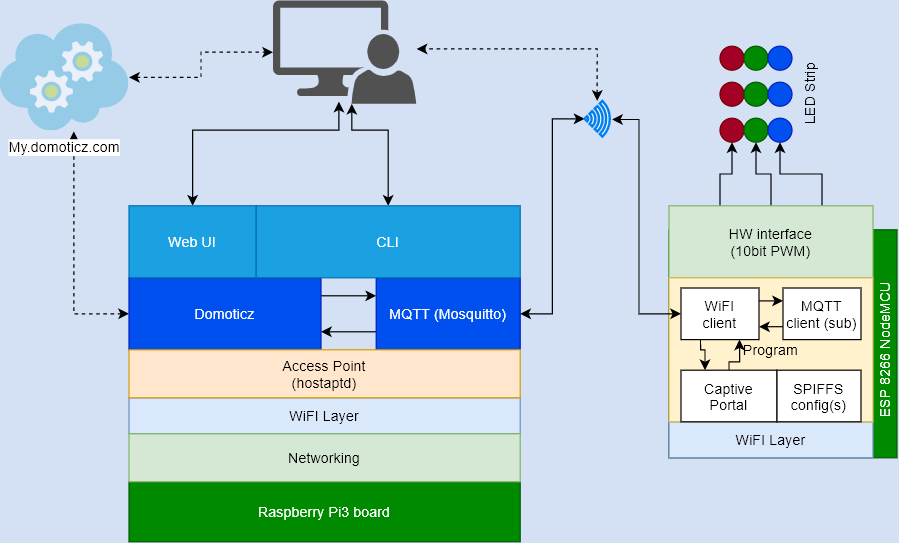

The diagram above was exported from draw.io. Its source (the exported page's mxGraphModel, read from the mxfile embedded in the PNG):
<mxGraphModel dx="1422" dy="884" grid="1" gridSize="10" guides="1" tooltips="1" connect="1" arrows="1" fold="1" page="1" pageScale="1" pageWidth="1169" pageHeight="827" background="#D4E1F5" math="0" shadow="0">
  <root>
    <mxCell id="0" />
    <mxCell id="1" parent="0" />
    <mxCell id="FFCqLBK5q6gGZAzeMnXL-1" value="Raspberry Pi3 board" style="rounded=0;whiteSpace=wrap;html=1;fillColor=#008a00;strokeColor=#005700;fontColor=#ffffff;" parent="1" vertex="1">
      <mxGeometry x="285" y="570" width="326" height="50" as="geometry" />
    </mxCell>
    <mxCell id="FFCqLBK5q6gGZAzeMnXL-9" style="edgeStyle=orthogonalEdgeStyle;rounded=0;orthogonalLoop=1;jettySize=auto;html=1;exitX=1;exitY=0.25;exitDx=0;exitDy=0;entryX=0;entryY=0.25;entryDx=0;entryDy=0;" parent="1" source="FFCqLBK5q6gGZAzeMnXL-2" target="FFCqLBK5q6gGZAzeMnXL-3" edge="1">
      <mxGeometry relative="1" as="geometry" />
    </mxCell>
    <mxCell id="FFCqLBK5q6gGZAzeMnXL-48" style="edgeStyle=orthogonalEdgeStyle;rounded=0;orthogonalLoop=1;jettySize=auto;html=1;dashed=1;startArrow=classic;startFill=1;" parent="1" source="FFCqLBK5q6gGZAzeMnXL-2" target="FFCqLBK5q6gGZAzeMnXL-47" edge="1">
      <mxGeometry relative="1" as="geometry">
        <mxPoint x="232.0000799999998" y="164.99999999999977" as="targetPoint" />
        <Array as="points">
          <mxPoint x="239" y="430" />
        </Array>
      </mxGeometry>
    </mxCell>
    <mxCell id="FFCqLBK5q6gGZAzeMnXL-2" value="Domoticz" style="rounded=0;whiteSpace=wrap;html=1;fillColor=#0050ef;strokeColor=#001DBC;fontColor=#ffffff;" parent="1" vertex="1">
      <mxGeometry x="285" y="400" width="160" height="60" as="geometry" />
    </mxCell>
    <mxCell id="FFCqLBK5q6gGZAzeMnXL-10" style="edgeStyle=orthogonalEdgeStyle;rounded=0;orthogonalLoop=1;jettySize=auto;html=1;exitX=0;exitY=0.75;exitDx=0;exitDy=0;entryX=1;entryY=0.75;entryDx=0;entryDy=0;" parent="1" source="FFCqLBK5q6gGZAzeMnXL-3" target="FFCqLBK5q6gGZAzeMnXL-2" edge="1">
      <mxGeometry relative="1" as="geometry" />
    </mxCell>
    <mxCell id="FFCqLBK5q6gGZAzeMnXL-3" value="MQTT (Mosquitto)" style="rounded=0;whiteSpace=wrap;html=1;fillColor=#0050ef;strokeColor=#001DBC;fontColor=#ffffff;" parent="1" vertex="1">
      <mxGeometry x="491" y="400" width="120" height="60" as="geometry" />
    </mxCell>
    <mxCell id="FFCqLBK5q6gGZAzeMnXL-4" value="WiFI Layer" style="rounded=0;whiteSpace=wrap;html=1;fillColor=#dae8fc;strokeColor=#6c8ebf;" parent="1" vertex="1">
      <mxGeometry x="285" y="500" width="326" height="30" as="geometry" />
    </mxCell>
    <mxCell id="FFCqLBK5q6gGZAzeMnXL-5" value="Access Point&lt;br&gt;(hostaptd)" style="rounded=0;whiteSpace=wrap;html=1;fillColor=#ffe6cc;strokeColor=#d79b00;" parent="1" vertex="1">
      <mxGeometry x="285" y="460" width="326" height="40" as="geometry" />
    </mxCell>
    <mxCell id="FFCqLBK5q6gGZAzeMnXL-52" style="edgeStyle=orthogonalEdgeStyle;rounded=0;orthogonalLoop=1;jettySize=auto;html=1;entryX=0.46;entryY=0.979;entryDx=0;entryDy=0;entryPerimeter=0;fontColor=#D4E1F5;startArrow=classic;startFill=1;" parent="1" source="FFCqLBK5q6gGZAzeMnXL-6" target="FFCqLBK5q6gGZAzeMnXL-46" edge="1">
      <mxGeometry relative="1" as="geometry">
        <Array as="points">
          <mxPoint x="338" y="277" />
          <mxPoint x="460" y="277" />
        </Array>
      </mxGeometry>
    </mxCell>
    <mxCell id="FFCqLBK5q6gGZAzeMnXL-6" value="Web UI" style="rounded=0;whiteSpace=wrap;html=1;fillColor=#1ba1e2;strokeColor=#006EAF;fontColor=#ffffff;" parent="1" vertex="1">
      <mxGeometry x="285" y="340" width="106" height="60" as="geometry" />
    </mxCell>
    <mxCell id="FFCqLBK5q6gGZAzeMnXL-54" style="edgeStyle=orthogonalEdgeStyle;rounded=0;orthogonalLoop=1;jettySize=auto;html=1;entryX=0.55;entryY=1;entryDx=0;entryDy=0;entryPerimeter=0;fontColor=#D4E1F5;startArrow=classic;startFill=1;" parent="1" source="FFCqLBK5q6gGZAzeMnXL-7" target="FFCqLBK5q6gGZAzeMnXL-46" edge="1">
      <mxGeometry relative="1" as="geometry">
        <Array as="points">
          <mxPoint x="501" y="277" />
          <mxPoint x="471" y="277" />
        </Array>
      </mxGeometry>
    </mxCell>
    <mxCell id="FFCqLBK5q6gGZAzeMnXL-7" value="CLI" style="rounded=0;whiteSpace=wrap;html=1;fillColor=#1ba1e2;strokeColor=#006EAF;fontColor=#ffffff;" parent="1" vertex="1">
      <mxGeometry x="391" y="340" width="220" height="60" as="geometry" />
    </mxCell>
    <mxCell id="FFCqLBK5q6gGZAzeMnXL-8" value="Networking" style="rounded=0;whiteSpace=wrap;html=1;fillColor=#d5e8d4;strokeColor=#82b366;" parent="1" vertex="1">
      <mxGeometry x="285" y="530" width="326" height="40" as="geometry" />
    </mxCell>
    <mxCell id="FFCqLBK5q6gGZAzeMnXL-11" value="" style="whiteSpace=wrap;html=1;aspect=fixed;fillColor=#008a00;strokeColor=#005700;fontColor=#ffffff;" parent="1" vertex="1">
      <mxGeometry x="735" y="360" width="190" height="190" as="geometry" />
    </mxCell>
    <mxCell id="FFCqLBK5q6gGZAzeMnXL-12" value="WiFI Layer" style="rounded=0;whiteSpace=wrap;html=1;fillColor=#dae8fc;strokeColor=#6c8ebf;" parent="1" vertex="1">
      <mxGeometry x="735" y="520" width="170" height="30" as="geometry" />
    </mxCell>
    <mxCell id="FFCqLBK5q6gGZAzeMnXL-33" style="edgeStyle=orthogonalEdgeStyle;rounded=0;orthogonalLoop=1;jettySize=auto;html=1;exitX=0.25;exitY=0;exitDx=0;exitDy=0;entryX=0.5;entryY=1;entryDx=0;entryDy=0;" parent="1" source="FFCqLBK5q6gGZAzeMnXL-14" target="FFCqLBK5q6gGZAzeMnXL-24" edge="1">
      <mxGeometry relative="1" as="geometry" />
    </mxCell>
    <mxCell id="FFCqLBK5q6gGZAzeMnXL-34" style="edgeStyle=orthogonalEdgeStyle;rounded=0;orthogonalLoop=1;jettySize=auto;html=1;exitX=0.5;exitY=0;exitDx=0;exitDy=0;entryX=0.5;entryY=1;entryDx=0;entryDy=0;" parent="1" source="FFCqLBK5q6gGZAzeMnXL-14" target="FFCqLBK5q6gGZAzeMnXL-25" edge="1">
      <mxGeometry relative="1" as="geometry" />
    </mxCell>
    <mxCell id="FFCqLBK5q6gGZAzeMnXL-35" style="edgeStyle=orthogonalEdgeStyle;rounded=0;orthogonalLoop=1;jettySize=auto;html=1;exitX=0.75;exitY=0;exitDx=0;exitDy=0;entryX=0.5;entryY=1;entryDx=0;entryDy=0;" parent="1" source="FFCqLBK5q6gGZAzeMnXL-14" target="FFCqLBK5q6gGZAzeMnXL-26" edge="1">
      <mxGeometry relative="1" as="geometry" />
    </mxCell>
    <mxCell id="FFCqLBK5q6gGZAzeMnXL-14" value="HW interface&lt;br&gt;(10bit PWM)" style="rounded=0;whiteSpace=wrap;html=1;fillColor=#d5e8d4;strokeColor=#82b366;" parent="1" vertex="1">
      <mxGeometry x="735" y="340" width="170" height="60" as="geometry" />
    </mxCell>
    <mxCell id="FFCqLBK5q6gGZAzeMnXL-27" value="Program" style="rounded=0;whiteSpace=wrap;html=1;fillColor=#fff2cc;strokeColor=#d6b656;" parent="1" vertex="1">
      <mxGeometry x="735" y="400" width="170" height="120" as="geometry" />
    </mxCell>
    <mxCell id="FFCqLBK5q6gGZAzeMnXL-57" style="edgeStyle=orthogonalEdgeStyle;rounded=0;orthogonalLoop=1;jettySize=auto;html=1;entryX=0.519;entryY=-0.092;entryDx=0;entryDy=0;entryPerimeter=0;fontColor=#D4E1F5;startArrow=classic;startFill=1;exitX=0;exitY=0.5;exitDx=0;exitDy=0;" parent="1" source="FFCqLBK5q6gGZAzeMnXL-28" target="FFCqLBK5q6gGZAzeMnXL-56" edge="1">
      <mxGeometry relative="1" as="geometry">
        <Array as="points">
          <mxPoint x="710" y="430" />
          <mxPoint x="710" y="268" />
        </Array>
      </mxGeometry>
    </mxCell>
    <mxCell id="FFCqLBK5q6gGZAzeMnXL-83" style="edgeStyle=orthogonalEdgeStyle;rounded=0;orthogonalLoop=1;jettySize=auto;html=1;exitX=0;exitY=0.25;exitDx=0;exitDy=0;entryX=1;entryY=0.25;entryDx=0;entryDy=0;startArrow=classic;startFill=1;endArrow=none;endFill=0;fontColor=#D4E1F5;" parent="1" source="FFCqLBK5q6gGZAzeMnXL-13" target="FFCqLBK5q6gGZAzeMnXL-28" edge="1">
      <mxGeometry relative="1" as="geometry" />
    </mxCell>
    <mxCell id="FFCqLBK5q6gGZAzeMnXL-13" value="MQTT&lt;br&gt;client (sub)" style="rounded=0;whiteSpace=wrap;html=1;" parent="1" vertex="1">
      <mxGeometry x="830" y="408.5" width="65" height="43" as="geometry" />
    </mxCell>
    <mxCell id="FFCqLBK5q6gGZAzeMnXL-84" style="edgeStyle=orthogonalEdgeStyle;rounded=0;orthogonalLoop=1;jettySize=auto;html=1;exitX=1;exitY=0.75;exitDx=0;exitDy=0;entryX=0;entryY=0.75;entryDx=0;entryDy=0;startArrow=classic;startFill=1;endArrow=none;endFill=0;fontColor=#D4E1F5;" parent="1" source="FFCqLBK5q6gGZAzeMnXL-28" target="FFCqLBK5q6gGZAzeMnXL-13" edge="1">
      <mxGeometry relative="1" as="geometry" />
    </mxCell>
    <mxCell id="FFCqLBK5q6gGZAzeMnXL-28" value="WiFI&lt;br&gt;client" style="rounded=0;whiteSpace=wrap;html=1;" parent="1" vertex="1">
      <mxGeometry x="745" y="408.5" width="65" height="43" as="geometry" />
    </mxCell>
    <mxCell id="FFCqLBK5q6gGZAzeMnXL-85" style="edgeStyle=orthogonalEdgeStyle;rounded=0;orthogonalLoop=1;jettySize=auto;html=1;exitX=0.25;exitY=0;exitDx=0;exitDy=0;entryX=0.25;entryY=1;entryDx=0;entryDy=0;startArrow=classic;startFill=1;endArrow=none;endFill=0;fontColor=#D4E1F5;" parent="1" source="FFCqLBK5q6gGZAzeMnXL-29" target="FFCqLBK5q6gGZAzeMnXL-28" edge="1">
      <mxGeometry relative="1" as="geometry">
        <Array as="points">
          <mxPoint x="765" y="460" />
          <mxPoint x="761" y="460" />
        </Array>
      </mxGeometry>
    </mxCell>
    <mxCell id="FFCqLBK5q6gGZAzeMnXL-86" style="edgeStyle=orthogonalEdgeStyle;rounded=0;orthogonalLoop=1;jettySize=auto;html=1;exitX=0.5;exitY=0;exitDx=0;exitDy=0;entryX=0.75;entryY=1;entryDx=0;entryDy=0;startArrow=none;startFill=0;endArrow=classic;endFill=1;fontColor=#D4E1F5;" parent="1" source="FFCqLBK5q6gGZAzeMnXL-29" target="FFCqLBK5q6gGZAzeMnXL-28" edge="1">
      <mxGeometry relative="1" as="geometry">
        <Array as="points">
          <mxPoint x="785" y="470" />
          <mxPoint x="794" y="470" />
        </Array>
      </mxGeometry>
    </mxCell>
    <mxCell id="FFCqLBK5q6gGZAzeMnXL-29" value="Captive&lt;br&gt;Portal" style="rounded=0;whiteSpace=wrap;html=1;" parent="1" vertex="1">
      <mxGeometry x="745" y="477" width="80" height="43" as="geometry" />
    </mxCell>
    <mxCell id="FFCqLBK5q6gGZAzeMnXL-30" value="SPIFFS&lt;br&gt;config(s)" style="rounded=0;whiteSpace=wrap;html=1;" parent="1" vertex="1">
      <mxGeometry x="825" y="477" width="70" height="43" as="geometry" />
    </mxCell>
    <mxCell id="FFCqLBK5q6gGZAzeMnXL-36" value="" style="group" parent="1" vertex="1" connectable="0">
      <mxGeometry x="777.5" y="207" width="85" height="80" as="geometry" />
    </mxCell>
    <mxCell id="FFCqLBK5q6gGZAzeMnXL-18" value="" style="group" parent="FFCqLBK5q6gGZAzeMnXL-36" vertex="1" connectable="0">
      <mxGeometry width="60" height="20" as="geometry" />
    </mxCell>
    <mxCell id="FFCqLBK5q6gGZAzeMnXL-15" value="" style="ellipse;whiteSpace=wrap;html=1;aspect=fixed;fillColor=#a20025;strokeColor=#6F0000;fontColor=#ffffff;" parent="FFCqLBK5q6gGZAzeMnXL-18" vertex="1">
      <mxGeometry width="20" height="20" as="geometry" />
    </mxCell>
    <mxCell id="FFCqLBK5q6gGZAzeMnXL-16" value="" style="ellipse;whiteSpace=wrap;html=1;aspect=fixed;fillColor=#008a00;strokeColor=#005700;fontColor=#ffffff;" parent="FFCqLBK5q6gGZAzeMnXL-18" vertex="1">
      <mxGeometry x="20" width="20" height="20" as="geometry" />
    </mxCell>
    <mxCell id="FFCqLBK5q6gGZAzeMnXL-17" value="" style="ellipse;whiteSpace=wrap;html=1;aspect=fixed;fillColor=#0050ef;strokeColor=#001DBC;fontColor=#ffffff;" parent="FFCqLBK5q6gGZAzeMnXL-18" vertex="1">
      <mxGeometry x="40" width="20" height="20" as="geometry" />
    </mxCell>
    <mxCell id="FFCqLBK5q6gGZAzeMnXL-19" value="" style="group" parent="FFCqLBK5q6gGZAzeMnXL-36" vertex="1" connectable="0">
      <mxGeometry y="30" width="60" height="20" as="geometry" />
    </mxCell>
    <mxCell id="FFCqLBK5q6gGZAzeMnXL-20" value="" style="ellipse;whiteSpace=wrap;html=1;aspect=fixed;fillColor=#a20025;strokeColor=#6F0000;fontColor=#ffffff;" parent="FFCqLBK5q6gGZAzeMnXL-19" vertex="1">
      <mxGeometry width="20" height="20" as="geometry" />
    </mxCell>
    <mxCell id="FFCqLBK5q6gGZAzeMnXL-21" value="" style="ellipse;whiteSpace=wrap;html=1;aspect=fixed;fillColor=#008a00;strokeColor=#005700;fontColor=#ffffff;" parent="FFCqLBK5q6gGZAzeMnXL-19" vertex="1">
      <mxGeometry x="20" width="20" height="20" as="geometry" />
    </mxCell>
    <mxCell id="FFCqLBK5q6gGZAzeMnXL-22" value="" style="ellipse;whiteSpace=wrap;html=1;aspect=fixed;fillColor=#0050ef;strokeColor=#001DBC;fontColor=#ffffff;" parent="FFCqLBK5q6gGZAzeMnXL-19" vertex="1">
      <mxGeometry x="40" width="20" height="20" as="geometry" />
    </mxCell>
    <mxCell id="FFCqLBK5q6gGZAzeMnXL-23" value="" style="group" parent="FFCqLBK5q6gGZAzeMnXL-36" vertex="1" connectable="0">
      <mxGeometry y="60" width="60" height="20" as="geometry" />
    </mxCell>
    <mxCell id="FFCqLBK5q6gGZAzeMnXL-24" value="" style="ellipse;whiteSpace=wrap;html=1;aspect=fixed;fillColor=#a20025;strokeColor=#6F0000;fontColor=#ffffff;" parent="FFCqLBK5q6gGZAzeMnXL-23" vertex="1">
      <mxGeometry width="20" height="20" as="geometry" />
    </mxCell>
    <mxCell id="FFCqLBK5q6gGZAzeMnXL-25" value="" style="ellipse;whiteSpace=wrap;html=1;aspect=fixed;fillColor=#008a00;strokeColor=#005700;fontColor=#ffffff;" parent="FFCqLBK5q6gGZAzeMnXL-23" vertex="1">
      <mxGeometry x="20" width="20" height="20" as="geometry" />
    </mxCell>
    <mxCell id="FFCqLBK5q6gGZAzeMnXL-26" value="" style="ellipse;whiteSpace=wrap;html=1;aspect=fixed;fillColor=#0050ef;strokeColor=#001DBC;fontColor=#ffffff;" parent="FFCqLBK5q6gGZAzeMnXL-23" vertex="1">
      <mxGeometry x="40" width="20" height="20" as="geometry" />
    </mxCell>
    <mxCell id="FFCqLBK5q6gGZAzeMnXL-31" value="LED Strip" style="text;html=1;strokeColor=none;fillColor=none;align=center;verticalAlign=middle;whiteSpace=wrap;rounded=0;rotation=-90;" parent="FFCqLBK5q6gGZAzeMnXL-36" vertex="1">
      <mxGeometry x="40" y="30" width="70" height="20" as="geometry" />
    </mxCell>
    <mxCell id="FFCqLBK5q6gGZAzeMnXL-43" value="&lt;font color=&quot;#ffffff&quot;&gt;ESP 8266 NodeMCU&lt;/font&gt;" style="text;html=1;align=center;verticalAlign=middle;whiteSpace=wrap;rounded=0;rotation=-90;fontColor=#D4E1F5;" parent="1" vertex="1">
      <mxGeometry x="855" y="450" width="120" height="20" as="geometry" />
    </mxCell>
    <mxCell id="FFCqLBK5q6gGZAzeMnXL-46" value="" style="pointerEvents=1;shadow=0;dashed=0;html=1;strokeColor=none;labelPosition=center;verticalLabelPosition=bottom;verticalAlign=top;align=center;fillColor=#515151;shape=mxgraph.mscae.system_center.admin_console" parent="1" vertex="1">
      <mxGeometry x="405" y="169" width="119.44" height="86" as="geometry" />
    </mxCell>
    <mxCell id="FFCqLBK5q6gGZAzeMnXL-50" style="edgeStyle=orthogonalEdgeStyle;rounded=0;orthogonalLoop=1;jettySize=auto;html=1;entryX=0;entryY=0.5;entryDx=0;entryDy=0;entryPerimeter=0;dashed=1;startArrow=classic;startFill=1;" parent="1" source="FFCqLBK5q6gGZAzeMnXL-47" target="FFCqLBK5q6gGZAzeMnXL-46" edge="1">
      <mxGeometry relative="1" as="geometry">
        <Array as="points" />
      </mxGeometry>
    </mxCell>
    <mxCell id="FFCqLBK5q6gGZAzeMnXL-47" value="My.domoticz.com" style="aspect=fixed;html=1;points=[];align=center;image;fontSize=12;image=img/lib/mscae/Cloud_Services_Classic.svg;fillOpacity=50;" parent="1" vertex="1">
      <mxGeometry x="177.86" y="188" width="107.14" height="90" as="geometry" />
    </mxCell>
    <mxCell id="FFCqLBK5q6gGZAzeMnXL-58" style="edgeStyle=orthogonalEdgeStyle;rounded=0;orthogonalLoop=1;jettySize=auto;html=1;entryX=1;entryY=0.5;entryDx=0;entryDy=0;startArrow=classic;startFill=1;fontColor=#D4E1F5;" parent="1" source="FFCqLBK5q6gGZAzeMnXL-56" target="FFCqLBK5q6gGZAzeMnXL-3" edge="1">
      <mxGeometry relative="1" as="geometry" />
    </mxCell>
    <mxCell id="FFCqLBK5q6gGZAzeMnXL-87" style="edgeStyle=orthogonalEdgeStyle;rounded=0;orthogonalLoop=1;jettySize=auto;html=1;entryX=1.002;entryY=0.468;entryDx=0;entryDy=0;entryPerimeter=0;startArrow=classic;startFill=1;endArrow=classic;endFill=1;fontColor=#D4E1F5;dashed=1;" parent="1" source="FFCqLBK5q6gGZAzeMnXL-56" target="FFCqLBK5q6gGZAzeMnXL-46" edge="1">
      <mxGeometry relative="1" as="geometry">
        <Array as="points">
          <mxPoint x="675" y="209" />
        </Array>
      </mxGeometry>
    </mxCell>
    <mxCell id="FFCqLBK5q6gGZAzeMnXL-56" value="" style="html=1;verticalLabelPosition=bottom;align=center;labelBackgroundColor=#ffffff;verticalAlign=top;strokeWidth=2;strokeColor=#0080F0;shadow=0;dashed=0;shape=mxgraph.ios7.icons.wifi;pointerEvents=1;fontColor=#D4E1F5;rotation=90;" parent="1" vertex="1">
      <mxGeometry x="660.3" y="257" width="29.7" height="21" as="geometry" />
    </mxCell>
  </root>
</mxGraphModel>